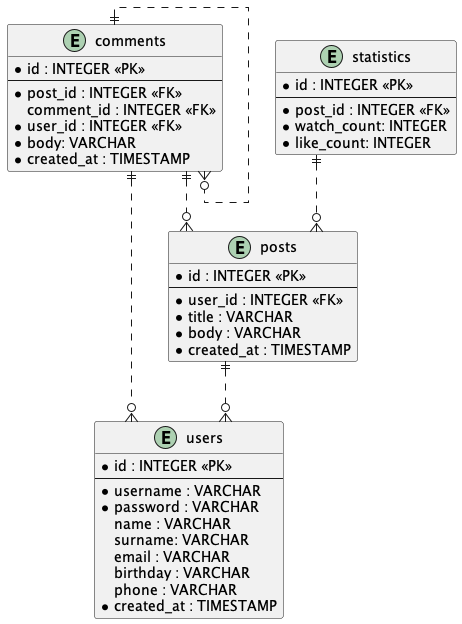

The diagram above was rendered by PlantUML. Its source (embedded in the PNG):
@startuml er-diagram

skinparam linetype ortho

entity "users" as user_table {
  *id : INTEGER <<PK>>
  --
  *username : VARCHAR
  *password : VARCHAR
  name : VARCHAR
  surname: VARCHAR
  email : VARCHAR
  birthday : VARCHAR
  phone : VARCHAR
  *created_at : TIMESTAMP
}

entity "posts" as post_table {
  *id : INTEGER <<PK>>
  --
  *user_id : INTEGER <<FK>>
  *title : VARCHAR
  *body : VARCHAR
  *created_at : TIMESTAMP
}

entity "comments" as comment_table {
  *id : INTEGER <<PK>>
  --
  *post_id : INTEGER <<FK>>
  comment_id : INTEGER <<FK>>
  *user_id : INTEGER <<FK>>
  *body: VARCHAR
  *created_at : TIMESTAMP
}

entity "statistics" as statistic_table {
  *id : INTEGER <<PK>>
  --
  *post_id : INTEGER <<FK>>
  *watch_count: INTEGER
  *like_count: INTEGER
}

post_table ||..o{ user_table
comment_table ||..o{ user_table
comment_table ||..o{ post_table
comment_table ||..o{ comment_table
statistic_table ||..o{ post_table

@enduml